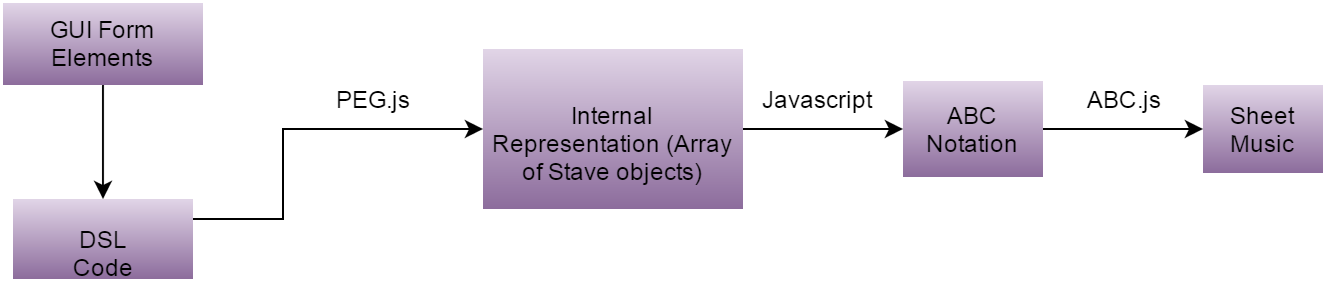

The diagram above was exported from draw.io. Its source (the exported page's mxGraphModel, read from the mxfile embedded in the PNG):
<mxGraphModel dx="1050" dy="543" grid="1" gridSize="10" guides="1" tooltips="1" connect="1" arrows="1" fold="1" page="1" pageScale="1" pageWidth="826" pageHeight="1169" background="#ffffff" math="0" shadow="0">
  <root>
    <mxCell id="0" />
    <mxCell id="1" parent="0" />
    <mxCell id="2" style="edgeStyle=orthogonalEdgeStyle;rounded=0;html=1;jettySize=auto;orthogonalLoop=1;" edge="1" source="3" target="5" parent="1">
      <mxGeometry x="90" y="133" as="geometry" />
    </mxCell>
    <mxCell id="3" value="GUI Form Elements" style="text;html=1;align=center;verticalAlign=middle;whiteSpace=wrap;overflow=hidden;plain-purple;gradientDirection=south;gradientColor=#8C6C9C;strokeColor=none;" vertex="1" parent="1">
      <mxGeometry x="40" y="92" width="100" height="41" as="geometry" />
    </mxCell>
    <mxCell id="4" style="edgeStyle=orthogonalEdgeStyle;rounded=0;html=1;jettySize=auto;orthogonalLoop=1;" edge="1" source="5" target="7" parent="1">
      <mxGeometry x="135" y="155" as="geometry">
        <Array as="points">
          <mxPoint x="180" y="200" />
          <mxPoint x="180" y="155" />
        </Array>
      </mxGeometry>
    </mxCell>
    <mxCell id="5" value="DSL Code" style="text;html=1;align=center;verticalAlign=middle;whiteSpace=wrap;overflow=hidden;plain-purple;gradientDirection=south;gradientColor=#8C6C9C;strokeColor=none;" vertex="1" parent="1">
      <mxGeometry x="45" y="190" width="90" height="40" as="geometry" />
    </mxCell>
    <mxCell id="6" style="edgeStyle=orthogonalEdgeStyle;rounded=0;html=1;jettySize=auto;orthogonalLoop=1;" edge="1" source="7" target="9" parent="1">
      <mxGeometry x="410" y="155" as="geometry" />
    </mxCell>
    <mxCell id="7" value="Internal Representation (Array of Stave objects)" style="text;html=1;align=center;verticalAlign=middle;whiteSpace=wrap;overflow=hidden;plain-purple;gradientDirection=south;gradientColor=#8C6C9C;strokeColor=none;" vertex="1" parent="1">
      <mxGeometry x="280" y="115" width="130" height="80" as="geometry" />
    </mxCell>
    <mxCell id="8" style="edgeStyle=orthogonalEdgeStyle;rounded=0;html=1;jettySize=auto;orthogonalLoop=1;" edge="1" source="9" target="10" parent="1">
      <mxGeometry x="560" y="155" as="geometry" />
    </mxCell>
    <mxCell id="9" value="ABC Notation" style="text;html=1;align=center;verticalAlign=middle;whiteSpace=wrap;overflow=hidden;plain-purple;gradientDirection=south;gradientColor=#8C6C9C;strokeColor=none;" vertex="1" parent="1">
      <mxGeometry x="490" y="131" width="70" height="48" as="geometry" />
    </mxCell>
    <mxCell id="10" value="Sheet Music" style="text;html=1;align=center;verticalAlign=middle;whiteSpace=wrap;overflow=hidden;plain-purple;gradientDirection=south;gradientColor=#8C6C9C;strokeColor=none;" vertex="1" parent="1">
      <mxGeometry x="640" y="133" width="60" height="44" as="geometry" />
    </mxCell>
    <mxCell id="11" value="PEG.js" style="text;html=1;strokeColor=none;fillColor=none;align=center;verticalAlign=middle;whiteSpace=wrap;overflow=hidden;" vertex="1" parent="1">
      <mxGeometry x="200" y="130" width="50" height="20" as="geometry" />
    </mxCell>
    <mxCell id="12" value="Javascript" style="text;html=1;strokeColor=none;fillColor=none;align=center;verticalAlign=middle;whiteSpace=wrap;overflow=hidden;" vertex="1" parent="1">
      <mxGeometry x="413" y="130" width="67" height="20" as="geometry" />
    </mxCell>
    <mxCell id="13" value="ABC.js" style="text;html=1;strokeColor=none;fillColor=none;align=center;verticalAlign=middle;whiteSpace=wrap;overflow=hidden;" vertex="1" parent="1">
      <mxGeometry x="570" y="130" width="60" height="20" as="geometry" />
    </mxCell>
  </root>
</mxGraphModel>